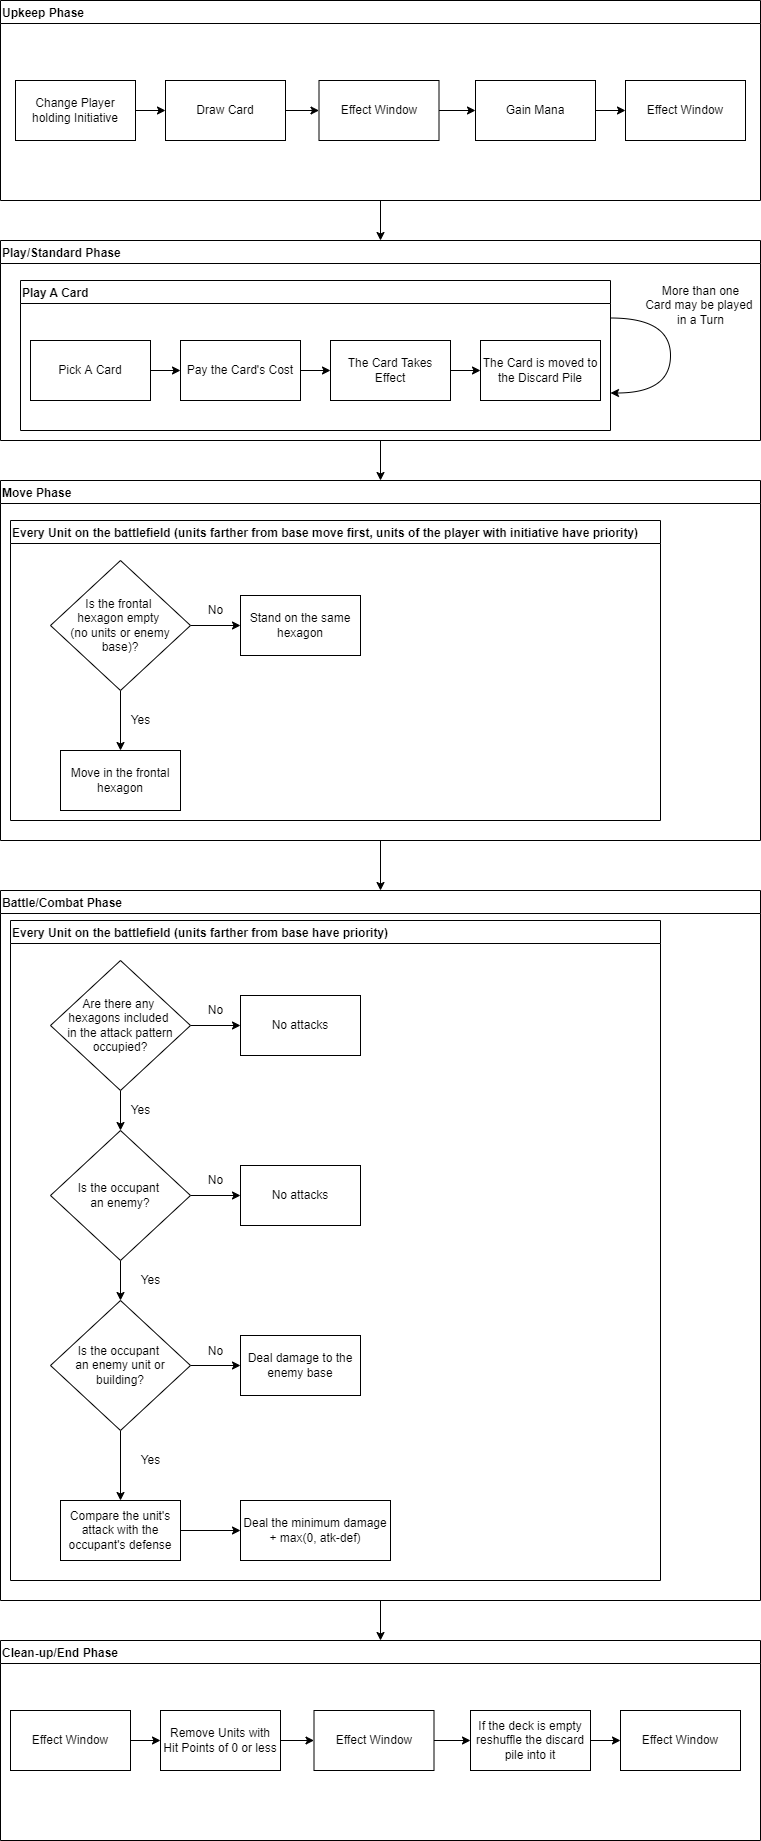

The diagram above was exported from draw.io. Its source (the exported page's mxGraphModel, read from the mxfile embedded in the PNG):
<mxGraphModel dx="1422" dy="832" grid="1" gridSize="10" guides="1" tooltips="1" connect="1" arrows="1" fold="1" page="1" pageScale="1" pageWidth="827" pageHeight="1169" math="0" shadow="0">
  <root>
    <mxCell id="WIyWlLk6GJQsqaUBKTNV-0" />
    <mxCell id="WIyWlLk6GJQsqaUBKTNV-1" parent="WIyWlLk6GJQsqaUBKTNV-0" />
    <mxCell id="dvV30Z5778sXRbUGu7kE-7" style="edgeStyle=orthogonalEdgeStyle;rounded=0;orthogonalLoop=1;jettySize=auto;html=1;exitX=0.5;exitY=1;exitDx=0;exitDy=0;" parent="WIyWlLk6GJQsqaUBKTNV-1" source="dvV30Z5778sXRbUGu7kE-3" target="dvV30Z5778sXRbUGu7kE-4" edge="1">
      <mxGeometry relative="1" as="geometry" />
    </mxCell>
    <mxCell id="dvV30Z5778sXRbUGu7kE-3" value="Upkeep Phase" style="swimlane;align=left;" parent="WIyWlLk6GJQsqaUBKTNV-1" vertex="1">
      <mxGeometry x="40" y="40" width="760" height="200" as="geometry" />
    </mxCell>
    <mxCell id="dvV30Z5778sXRbUGu7kE-20" style="edgeStyle=orthogonalEdgeStyle;rounded=0;orthogonalLoop=1;jettySize=auto;html=1;exitX=1;exitY=0.5;exitDx=0;exitDy=0;entryX=0;entryY=0.5;entryDx=0;entryDy=0;" parent="dvV30Z5778sXRbUGu7kE-3" source="dvV30Z5778sXRbUGu7kE-14" target="dvV30Z5778sXRbUGu7kE-15" edge="1">
      <mxGeometry relative="1" as="geometry" />
    </mxCell>
    <mxCell id="dvV30Z5778sXRbUGu7kE-14" value="Draw Card" style="rounded=0;whiteSpace=wrap;html=1;" parent="dvV30Z5778sXRbUGu7kE-3" vertex="1">
      <mxGeometry x="165" y="80" width="120" height="60" as="geometry" />
    </mxCell>
    <mxCell id="dvV30Z5778sXRbUGu7kE-21" style="edgeStyle=orthogonalEdgeStyle;rounded=0;orthogonalLoop=1;jettySize=auto;html=1;exitX=1;exitY=0.5;exitDx=0;exitDy=0;entryX=0;entryY=0.5;entryDx=0;entryDy=0;" parent="dvV30Z5778sXRbUGu7kE-3" source="dvV30Z5778sXRbUGu7kE-15" target="dvV30Z5778sXRbUGu7kE-16" edge="1">
      <mxGeometry relative="1" as="geometry" />
    </mxCell>
    <mxCell id="dvV30Z5778sXRbUGu7kE-15" value="Effect Window" style="rounded=0;whiteSpace=wrap;html=1;" parent="dvV30Z5778sXRbUGu7kE-3" vertex="1">
      <mxGeometry x="318.5" y="80" width="120" height="60" as="geometry" />
    </mxCell>
    <mxCell id="dvV30Z5778sXRbUGu7kE-22" style="edgeStyle=orthogonalEdgeStyle;rounded=0;orthogonalLoop=1;jettySize=auto;html=1;exitX=1;exitY=0.5;exitDx=0;exitDy=0;entryX=0;entryY=0.5;entryDx=0;entryDy=0;" parent="dvV30Z5778sXRbUGu7kE-3" source="dvV30Z5778sXRbUGu7kE-16" target="dvV30Z5778sXRbUGu7kE-17" edge="1">
      <mxGeometry relative="1" as="geometry" />
    </mxCell>
    <mxCell id="dvV30Z5778sXRbUGu7kE-16" value="Gain Mana" style="rounded=0;whiteSpace=wrap;html=1;" parent="dvV30Z5778sXRbUGu7kE-3" vertex="1">
      <mxGeometry x="475" y="80" width="120" height="60" as="geometry" />
    </mxCell>
    <mxCell id="dvV30Z5778sXRbUGu7kE-17" value="Effect Window" style="rounded=0;whiteSpace=wrap;html=1;" parent="dvV30Z5778sXRbUGu7kE-3" vertex="1">
      <mxGeometry x="625" y="80" width="120" height="60" as="geometry" />
    </mxCell>
    <mxCell id="dvV30Z5778sXRbUGu7kE-66" value="Change Player holding Initiative" style="rounded=0;whiteSpace=wrap;html=1;" parent="dvV30Z5778sXRbUGu7kE-3" vertex="1">
      <mxGeometry x="15" y="80" width="120" height="60" as="geometry" />
    </mxCell>
    <mxCell id="dvV30Z5778sXRbUGu7kE-67" value="" style="edgeStyle=orthogonalEdgeStyle;curved=1;rounded=0;orthogonalLoop=1;jettySize=auto;html=1;fontSize=12;startArrow=classic;startFill=1;endArrow=none;endFill=0;" parent="dvV30Z5778sXRbUGu7kE-3" source="dvV30Z5778sXRbUGu7kE-14" target="dvV30Z5778sXRbUGu7kE-66" edge="1">
      <mxGeometry relative="1" as="geometry" />
    </mxCell>
    <mxCell id="dvV30Z5778sXRbUGu7kE-9" style="edgeStyle=orthogonalEdgeStyle;rounded=0;orthogonalLoop=1;jettySize=auto;html=1;exitX=0.5;exitY=1;exitDx=0;exitDy=0;entryX=0.5;entryY=0;entryDx=0;entryDy=0;" parent="WIyWlLk6GJQsqaUBKTNV-1" source="dvV30Z5778sXRbUGu7kE-4" target="dvV30Z5778sXRbUGu7kE-8" edge="1">
      <mxGeometry relative="1" as="geometry" />
    </mxCell>
    <mxCell id="dvV30Z5778sXRbUGu7kE-4" value="Play/Standard Phase" style="swimlane;align=left;" parent="WIyWlLk6GJQsqaUBKTNV-1" vertex="1">
      <mxGeometry x="40" y="280" width="760" height="200" as="geometry" />
    </mxCell>
    <mxCell id="dvV30Z5778sXRbUGu7kE-23" value="Play A Card" style="swimlane;align=left;" parent="dvV30Z5778sXRbUGu7kE-4" vertex="1">
      <mxGeometry x="20" y="40" width="590" height="150" as="geometry" />
    </mxCell>
    <mxCell id="dvV30Z5778sXRbUGu7kE-30" style="edgeStyle=orthogonalEdgeStyle;curved=1;rounded=0;orthogonalLoop=1;jettySize=auto;html=1;exitX=1;exitY=0.5;exitDx=0;exitDy=0;entryX=0;entryY=0.5;entryDx=0;entryDy=0;" parent="dvV30Z5778sXRbUGu7kE-23" source="dvV30Z5778sXRbUGu7kE-24" target="dvV30Z5778sXRbUGu7kE-25" edge="1">
      <mxGeometry relative="1" as="geometry" />
    </mxCell>
    <mxCell id="dvV30Z5778sXRbUGu7kE-24" value="Pick A Card" style="rounded=0;whiteSpace=wrap;html=1;" parent="dvV30Z5778sXRbUGu7kE-23" vertex="1">
      <mxGeometry x="10" y="60" width="120" height="60" as="geometry" />
    </mxCell>
    <mxCell id="dvV30Z5778sXRbUGu7kE-31" style="edgeStyle=orthogonalEdgeStyle;curved=1;rounded=0;orthogonalLoop=1;jettySize=auto;html=1;exitX=1;exitY=0.5;exitDx=0;exitDy=0;entryX=0;entryY=0.5;entryDx=0;entryDy=0;" parent="dvV30Z5778sXRbUGu7kE-23" source="dvV30Z5778sXRbUGu7kE-25" target="dvV30Z5778sXRbUGu7kE-26" edge="1">
      <mxGeometry relative="1" as="geometry" />
    </mxCell>
    <mxCell id="dvV30Z5778sXRbUGu7kE-25" value="Pay the Card's Cost" style="rounded=0;whiteSpace=wrap;html=1;" parent="dvV30Z5778sXRbUGu7kE-23" vertex="1">
      <mxGeometry x="160" y="60" width="120" height="60" as="geometry" />
    </mxCell>
    <mxCell id="dvV30Z5778sXRbUGu7kE-32" style="edgeStyle=orthogonalEdgeStyle;curved=1;rounded=0;orthogonalLoop=1;jettySize=auto;html=1;exitX=1;exitY=0.5;exitDx=0;exitDy=0;entryX=0;entryY=0.5;entryDx=0;entryDy=0;" parent="dvV30Z5778sXRbUGu7kE-23" source="dvV30Z5778sXRbUGu7kE-26" target="dvV30Z5778sXRbUGu7kE-27" edge="1">
      <mxGeometry relative="1" as="geometry" />
    </mxCell>
    <mxCell id="dvV30Z5778sXRbUGu7kE-26" value="The Card Takes Effect" style="rounded=0;whiteSpace=wrap;html=1;" parent="dvV30Z5778sXRbUGu7kE-23" vertex="1">
      <mxGeometry x="310" y="60" width="120" height="60" as="geometry" />
    </mxCell>
    <mxCell id="dvV30Z5778sXRbUGu7kE-27" value="The Card is moved to the Discard Pile" style="rounded=0;whiteSpace=wrap;html=1;" parent="dvV30Z5778sXRbUGu7kE-23" vertex="1">
      <mxGeometry x="460" y="60" width="120" height="60" as="geometry" />
    </mxCell>
    <mxCell id="dvV30Z5778sXRbUGu7kE-28" style="edgeStyle=orthogonalEdgeStyle;rounded=0;orthogonalLoop=1;jettySize=auto;html=1;exitX=1;exitY=0.25;exitDx=0;exitDy=0;entryX=1;entryY=0.75;entryDx=0;entryDy=0;curved=1;" parent="dvV30Z5778sXRbUGu7kE-4" source="dvV30Z5778sXRbUGu7kE-23" target="dvV30Z5778sXRbUGu7kE-23" edge="1">
      <mxGeometry relative="1" as="geometry">
        <Array as="points">
          <mxPoint x="670" y="78" />
          <mxPoint x="670" y="153" />
        </Array>
      </mxGeometry>
    </mxCell>
    <mxCell id="dvV30Z5778sXRbUGu7kE-29" value="More than one&lt;br&gt;Card may be played &lt;br&gt;in a Turn" style="text;html=1;align=center;verticalAlign=middle;resizable=0;points=[];autosize=1;strokeColor=none;fillColor=none;" parent="dvV30Z5778sXRbUGu7kE-4" vertex="1">
      <mxGeometry x="640" y="40" width="120" height="50" as="geometry" />
    </mxCell>
    <mxCell id="dvV30Z5778sXRbUGu7kE-12" style="edgeStyle=orthogonalEdgeStyle;rounded=0;orthogonalLoop=1;jettySize=auto;html=1;exitX=0.5;exitY=1;exitDx=0;exitDy=0;" parent="WIyWlLk6GJQsqaUBKTNV-1" source="dvV30Z5778sXRbUGu7kE-8" target="dvV30Z5778sXRbUGu7kE-10" edge="1">
      <mxGeometry relative="1" as="geometry" />
    </mxCell>
    <mxCell id="dvV30Z5778sXRbUGu7kE-8" value="Move Phase" style="swimlane;align=left;" parent="WIyWlLk6GJQsqaUBKTNV-1" vertex="1">
      <mxGeometry x="40" y="520" width="760" height="360" as="geometry" />
    </mxCell>
    <mxCell id="dvV30Z5778sXRbUGu7kE-33" value="Every Unit on the battlefield (units farther from base move first, units of the player with initiative have priority)" style="swimlane;align=left;" parent="dvV30Z5778sXRbUGu7kE-8" vertex="1">
      <mxGeometry x="10" y="40" width="650" height="300" as="geometry" />
    </mxCell>
    <mxCell id="dvV30Z5778sXRbUGu7kE-34" value="Stand on the same hexagon" style="rounded=0;whiteSpace=wrap;html=1;" parent="dvV30Z5778sXRbUGu7kE-33" vertex="1">
      <mxGeometry x="230" y="75" width="120" height="60" as="geometry" />
    </mxCell>
    <mxCell id="dvV30Z5778sXRbUGu7kE-36" style="edgeStyle=orthogonalEdgeStyle;curved=1;rounded=0;orthogonalLoop=1;jettySize=auto;html=1;exitX=1;exitY=0.5;exitDx=0;exitDy=0;entryX=0;entryY=0.5;entryDx=0;entryDy=0;" parent="dvV30Z5778sXRbUGu7kE-33" source="dvV30Z5778sXRbUGu7kE-35" target="dvV30Z5778sXRbUGu7kE-34" edge="1">
      <mxGeometry relative="1" as="geometry" />
    </mxCell>
    <mxCell id="dvV30Z5778sXRbUGu7kE-38" style="edgeStyle=orthogonalEdgeStyle;curved=1;rounded=0;orthogonalLoop=1;jettySize=auto;html=1;exitX=0.5;exitY=1;exitDx=0;exitDy=0;entryX=0.5;entryY=0;entryDx=0;entryDy=0;" parent="dvV30Z5778sXRbUGu7kE-33" source="dvV30Z5778sXRbUGu7kE-35" target="dvV30Z5778sXRbUGu7kE-37" edge="1">
      <mxGeometry relative="1" as="geometry" />
    </mxCell>
    <mxCell id="dvV30Z5778sXRbUGu7kE-35" value="&lt;font style=&quot;font-size: 12px&quot;&gt;Is the frontal &lt;br&gt;hexagon empty &lt;br&gt;(no units or enemy base)?&lt;/font&gt;" style="rhombus;whiteSpace=wrap;html=1;" parent="dvV30Z5778sXRbUGu7kE-33" vertex="1">
      <mxGeometry x="40" y="40" width="140" height="130" as="geometry" />
    </mxCell>
    <mxCell id="dvV30Z5778sXRbUGu7kE-37" value="Move in the frontal hexagon" style="rounded=0;whiteSpace=wrap;html=1;" parent="dvV30Z5778sXRbUGu7kE-33" vertex="1">
      <mxGeometry x="50" y="230" width="120" height="60" as="geometry" />
    </mxCell>
    <mxCell id="dvV30Z5778sXRbUGu7kE-39" value="No" style="text;html=1;align=center;verticalAlign=middle;resizable=0;points=[];autosize=1;strokeColor=none;fillColor=none;" parent="dvV30Z5778sXRbUGu7kE-33" vertex="1">
      <mxGeometry x="190" y="80" width="30" height="20" as="geometry" />
    </mxCell>
    <mxCell id="dvV30Z5778sXRbUGu7kE-40" value="Yes" style="text;html=1;align=center;verticalAlign=middle;resizable=0;points=[];autosize=1;strokeColor=none;fillColor=none;" parent="dvV30Z5778sXRbUGu7kE-33" vertex="1">
      <mxGeometry x="110" y="190" width="40" height="20" as="geometry" />
    </mxCell>
    <mxCell id="dvV30Z5778sXRbUGu7kE-13" style="edgeStyle=orthogonalEdgeStyle;rounded=0;orthogonalLoop=1;jettySize=auto;html=1;exitX=0.5;exitY=1;exitDx=0;exitDy=0;entryX=0.5;entryY=0;entryDx=0;entryDy=0;" parent="WIyWlLk6GJQsqaUBKTNV-1" source="dvV30Z5778sXRbUGu7kE-10" target="dvV30Z5778sXRbUGu7kE-11" edge="1">
      <mxGeometry relative="1" as="geometry" />
    </mxCell>
    <mxCell id="dvV30Z5778sXRbUGu7kE-10" value="Battle/Combat Phase" style="swimlane;align=left;" parent="WIyWlLk6GJQsqaUBKTNV-1" vertex="1">
      <mxGeometry x="40" y="930" width="760" height="710" as="geometry" />
    </mxCell>
    <mxCell id="dvV30Z5778sXRbUGu7kE-41" value="Every Unit on the battlefield (units farther from base have priority)" style="swimlane;align=left;startSize=23;" parent="dvV30Z5778sXRbUGu7kE-10" vertex="1">
      <mxGeometry x="10" y="30" width="650" height="660" as="geometry" />
    </mxCell>
    <mxCell id="dvV30Z5778sXRbUGu7kE-42" value="No attacks" style="rounded=0;whiteSpace=wrap;html=1;" parent="dvV30Z5778sXRbUGu7kE-41" vertex="1">
      <mxGeometry x="230" y="75" width="120" height="60" as="geometry" />
    </mxCell>
    <mxCell id="dvV30Z5778sXRbUGu7kE-43" style="edgeStyle=orthogonalEdgeStyle;curved=1;rounded=0;orthogonalLoop=1;jettySize=auto;html=1;exitX=1;exitY=0.5;exitDx=0;exitDy=0;entryX=0;entryY=0.5;entryDx=0;entryDy=0;" parent="dvV30Z5778sXRbUGu7kE-41" source="dvV30Z5778sXRbUGu7kE-45" target="dvV30Z5778sXRbUGu7kE-42" edge="1">
      <mxGeometry relative="1" as="geometry" />
    </mxCell>
    <mxCell id="dvV30Z5778sXRbUGu7kE-44" style="edgeStyle=orthogonalEdgeStyle;curved=1;rounded=0;orthogonalLoop=1;jettySize=auto;html=1;exitX=0.5;exitY=1;exitDx=0;exitDy=0;entryX=0.5;entryY=0;entryDx=0;entryDy=0;" parent="dvV30Z5778sXRbUGu7kE-41" source="dvV30Z5778sXRbUGu7kE-45" target="dvV30Z5778sXRbUGu7kE-49" edge="1">
      <mxGeometry relative="1" as="geometry">
        <mxPoint x="110" y="230" as="targetPoint" />
      </mxGeometry>
    </mxCell>
    <mxCell id="dvV30Z5778sXRbUGu7kE-45" value="Are there any &lt;br&gt;hexagons included &lt;br&gt;in the attack pattern occupied?" style="rhombus;whiteSpace=wrap;html=1;" parent="dvV30Z5778sXRbUGu7kE-41" vertex="1">
      <mxGeometry x="40" y="40" width="140" height="130" as="geometry" />
    </mxCell>
    <mxCell id="dvV30Z5778sXRbUGu7kE-47" value="No" style="text;html=1;align=center;verticalAlign=middle;resizable=0;points=[];autosize=1;strokeColor=none;fillColor=none;" parent="dvV30Z5778sXRbUGu7kE-41" vertex="1">
      <mxGeometry x="190" y="80" width="30" height="20" as="geometry" />
    </mxCell>
    <mxCell id="dvV30Z5778sXRbUGu7kE-48" value="Yes" style="text;html=1;align=center;verticalAlign=middle;resizable=0;points=[];autosize=1;strokeColor=none;fillColor=none;" parent="dvV30Z5778sXRbUGu7kE-41" vertex="1">
      <mxGeometry x="110" y="180" width="40" height="20" as="geometry" />
    </mxCell>
    <mxCell id="dvV30Z5778sXRbUGu7kE-51" style="edgeStyle=orthogonalEdgeStyle;curved=1;rounded=0;orthogonalLoop=1;jettySize=auto;html=1;exitX=1;exitY=0.5;exitDx=0;exitDy=0;entryX=0;entryY=0.5;entryDx=0;entryDy=0;fontSize=12;" parent="dvV30Z5778sXRbUGu7kE-41" source="dvV30Z5778sXRbUGu7kE-49" target="dvV30Z5778sXRbUGu7kE-50" edge="1">
      <mxGeometry relative="1" as="geometry" />
    </mxCell>
    <mxCell id="dvV30Z5778sXRbUGu7kE-55" style="edgeStyle=orthogonalEdgeStyle;curved=1;rounded=0;orthogonalLoop=1;jettySize=auto;html=1;exitX=0.5;exitY=1;exitDx=0;exitDy=0;entryX=0.5;entryY=0;entryDx=0;entryDy=0;fontSize=12;" parent="dvV30Z5778sXRbUGu7kE-41" source="dvV30Z5778sXRbUGu7kE-49" target="dvV30Z5778sXRbUGu7kE-53" edge="1">
      <mxGeometry relative="1" as="geometry" />
    </mxCell>
    <mxCell id="dvV30Z5778sXRbUGu7kE-49" value="Is the occupant &lt;br&gt;an enemy?" style="rhombus;whiteSpace=wrap;html=1;" parent="dvV30Z5778sXRbUGu7kE-41" vertex="1">
      <mxGeometry x="40" y="210" width="140" height="130" as="geometry" />
    </mxCell>
    <mxCell id="dvV30Z5778sXRbUGu7kE-50" value="No attacks" style="rounded=0;whiteSpace=wrap;html=1;" parent="dvV30Z5778sXRbUGu7kE-41" vertex="1">
      <mxGeometry x="230" y="245" width="120" height="60" as="geometry" />
    </mxCell>
    <mxCell id="dvV30Z5778sXRbUGu7kE-52" value="No" style="text;html=1;align=center;verticalAlign=middle;resizable=0;points=[];autosize=1;strokeColor=none;fillColor=none;" parent="dvV30Z5778sXRbUGu7kE-41" vertex="1">
      <mxGeometry x="190" y="250" width="30" height="20" as="geometry" />
    </mxCell>
    <mxCell id="dvV30Z5778sXRbUGu7kE-56" style="edgeStyle=orthogonalEdgeStyle;curved=1;rounded=0;orthogonalLoop=1;jettySize=auto;html=1;exitX=1;exitY=0.5;exitDx=0;exitDy=0;entryX=0;entryY=0.5;entryDx=0;entryDy=0;fontSize=12;" parent="dvV30Z5778sXRbUGu7kE-41" source="dvV30Z5778sXRbUGu7kE-53" target="dvV30Z5778sXRbUGu7kE-54" edge="1">
      <mxGeometry relative="1" as="geometry" />
    </mxCell>
    <mxCell id="dvV30Z5778sXRbUGu7kE-60" style="edgeStyle=orthogonalEdgeStyle;curved=1;rounded=0;orthogonalLoop=1;jettySize=auto;html=1;exitX=0.5;exitY=1;exitDx=0;exitDy=0;entryX=0.5;entryY=0;entryDx=0;entryDy=0;fontSize=12;" parent="dvV30Z5778sXRbUGu7kE-41" source="dvV30Z5778sXRbUGu7kE-53" target="dvV30Z5778sXRbUGu7kE-59" edge="1">
      <mxGeometry relative="1" as="geometry" />
    </mxCell>
    <mxCell id="dvV30Z5778sXRbUGu7kE-53" value="Is the occupant &lt;br&gt;an enemy unit or building?" style="rhombus;whiteSpace=wrap;html=1;" parent="dvV30Z5778sXRbUGu7kE-41" vertex="1">
      <mxGeometry x="40" y="380" width="140" height="130" as="geometry" />
    </mxCell>
    <mxCell id="dvV30Z5778sXRbUGu7kE-54" value="Deal damage to the enemy base" style="rounded=0;whiteSpace=wrap;html=1;" parent="dvV30Z5778sXRbUGu7kE-41" vertex="1">
      <mxGeometry x="230" y="415" width="120" height="60" as="geometry" />
    </mxCell>
    <mxCell id="dvV30Z5778sXRbUGu7kE-57" value="No" style="text;html=1;align=center;verticalAlign=middle;resizable=0;points=[];autosize=1;strokeColor=none;fillColor=none;" parent="dvV30Z5778sXRbUGu7kE-41" vertex="1">
      <mxGeometry x="190" y="421" width="30" height="20" as="geometry" />
    </mxCell>
    <mxCell id="dvV30Z5778sXRbUGu7kE-58" value="Yes" style="text;html=1;align=center;verticalAlign=middle;resizable=0;points=[];autosize=1;strokeColor=none;fillColor=none;" parent="dvV30Z5778sXRbUGu7kE-41" vertex="1">
      <mxGeometry x="120" y="350" width="40" height="20" as="geometry" />
    </mxCell>
    <mxCell id="dvV30Z5778sXRbUGu7kE-59" value="Compare the unit's attack with the occupant's defense" style="rounded=0;whiteSpace=wrap;html=1;" parent="dvV30Z5778sXRbUGu7kE-41" vertex="1">
      <mxGeometry x="50" y="580" width="120" height="60" as="geometry" />
    </mxCell>
    <mxCell id="dvV30Z5778sXRbUGu7kE-61" value="Yes" style="text;html=1;align=center;verticalAlign=middle;resizable=0;points=[];autosize=1;strokeColor=none;fillColor=none;" parent="dvV30Z5778sXRbUGu7kE-41" vertex="1">
      <mxGeometry x="120" y="530" width="40" height="20" as="geometry" />
    </mxCell>
    <mxCell id="dvV30Z5778sXRbUGu7kE-62" value="Deal the minimum damage + max(0, atk-def)" style="whiteSpace=wrap;html=1;rounded=0;" parent="dvV30Z5778sXRbUGu7kE-41" vertex="1">
      <mxGeometry x="230" y="580" width="150" height="60" as="geometry" />
    </mxCell>
    <mxCell id="dvV30Z5778sXRbUGu7kE-63" value="" style="edgeStyle=orthogonalEdgeStyle;curved=1;rounded=0;orthogonalLoop=1;jettySize=auto;html=1;fontSize=12;" parent="dvV30Z5778sXRbUGu7kE-41" source="dvV30Z5778sXRbUGu7kE-59" target="dvV30Z5778sXRbUGu7kE-62" edge="1">
      <mxGeometry relative="1" as="geometry" />
    </mxCell>
    <mxCell id="dvV30Z5778sXRbUGu7kE-11" value="Clean-up/End Phase" style="swimlane;align=left;" parent="WIyWlLk6GJQsqaUBKTNV-1" vertex="1">
      <mxGeometry x="40" y="1680" width="760" height="200" as="geometry" />
    </mxCell>
    <mxCell id="dvV30Z5778sXRbUGu7kE-75" style="edgeStyle=orthogonalEdgeStyle;curved=1;rounded=0;orthogonalLoop=1;jettySize=auto;html=1;exitX=1;exitY=0.5;exitDx=0;exitDy=0;entryX=0;entryY=0.5;entryDx=0;entryDy=0;fontSize=12;startArrow=none;startFill=0;endArrow=classic;endFill=1;" parent="dvV30Z5778sXRbUGu7kE-11" source="dvV30Z5778sXRbUGu7kE-69" target="dvV30Z5778sXRbUGu7kE-71" edge="1">
      <mxGeometry relative="1" as="geometry" />
    </mxCell>
    <mxCell id="dvV30Z5778sXRbUGu7kE-69" value="Effect Window" style="rounded=0;whiteSpace=wrap;html=1;" parent="dvV30Z5778sXRbUGu7kE-11" vertex="1">
      <mxGeometry x="10" y="70" width="120" height="60" as="geometry" />
    </mxCell>
    <mxCell id="dvV30Z5778sXRbUGu7kE-70" value="Effect Window" style="rounded=0;whiteSpace=wrap;html=1;" parent="dvV30Z5778sXRbUGu7kE-11" vertex="1">
      <mxGeometry x="620" y="70" width="120" height="60" as="geometry" />
    </mxCell>
    <mxCell id="dvV30Z5778sXRbUGu7kE-76" style="edgeStyle=orthogonalEdgeStyle;curved=1;rounded=0;orthogonalLoop=1;jettySize=auto;html=1;exitX=1;exitY=0.5;exitDx=0;exitDy=0;entryX=0;entryY=0.5;entryDx=0;entryDy=0;fontSize=12;startArrow=none;startFill=0;endArrow=classic;endFill=1;" parent="dvV30Z5778sXRbUGu7kE-11" source="dvV30Z5778sXRbUGu7kE-71" target="dvV30Z5778sXRbUGu7kE-72" edge="1">
      <mxGeometry relative="1" as="geometry" />
    </mxCell>
    <mxCell id="dvV30Z5778sXRbUGu7kE-71" value="Remove Units with Hit Points of 0 or less" style="rounded=0;whiteSpace=wrap;html=1;" parent="dvV30Z5778sXRbUGu7kE-11" vertex="1">
      <mxGeometry x="160" y="70" width="120" height="60" as="geometry" />
    </mxCell>
    <mxCell id="dvV30Z5778sXRbUGu7kE-77" style="edgeStyle=orthogonalEdgeStyle;curved=1;rounded=0;orthogonalLoop=1;jettySize=auto;html=1;exitX=1;exitY=0.5;exitDx=0;exitDy=0;entryX=0;entryY=0.5;entryDx=0;entryDy=0;fontSize=12;startArrow=none;startFill=0;endArrow=classic;endFill=1;" parent="dvV30Z5778sXRbUGu7kE-11" source="dvV30Z5778sXRbUGu7kE-72" target="dvV30Z5778sXRbUGu7kE-73" edge="1">
      <mxGeometry relative="1" as="geometry" />
    </mxCell>
    <mxCell id="dvV30Z5778sXRbUGu7kE-72" value="Effect Window" style="rounded=0;whiteSpace=wrap;html=1;" parent="dvV30Z5778sXRbUGu7kE-11" vertex="1">
      <mxGeometry x="313.5" y="70" width="120" height="60" as="geometry" />
    </mxCell>
    <mxCell id="dvV30Z5778sXRbUGu7kE-78" style="edgeStyle=orthogonalEdgeStyle;curved=1;rounded=0;orthogonalLoop=1;jettySize=auto;html=1;exitX=1;exitY=0.5;exitDx=0;exitDy=0;entryX=0;entryY=0.5;entryDx=0;entryDy=0;fontSize=12;startArrow=none;startFill=0;endArrow=classic;endFill=1;" parent="dvV30Z5778sXRbUGu7kE-11" source="dvV30Z5778sXRbUGu7kE-73" target="dvV30Z5778sXRbUGu7kE-70" edge="1">
      <mxGeometry relative="1" as="geometry" />
    </mxCell>
    <mxCell id="dvV30Z5778sXRbUGu7kE-73" value="If the deck is empty reshuffle the discard pile into it" style="rounded=0;whiteSpace=wrap;html=1;" parent="dvV30Z5778sXRbUGu7kE-11" vertex="1">
      <mxGeometry x="470" y="70" width="120" height="60" as="geometry" />
    </mxCell>
  </root>
</mxGraphModel>